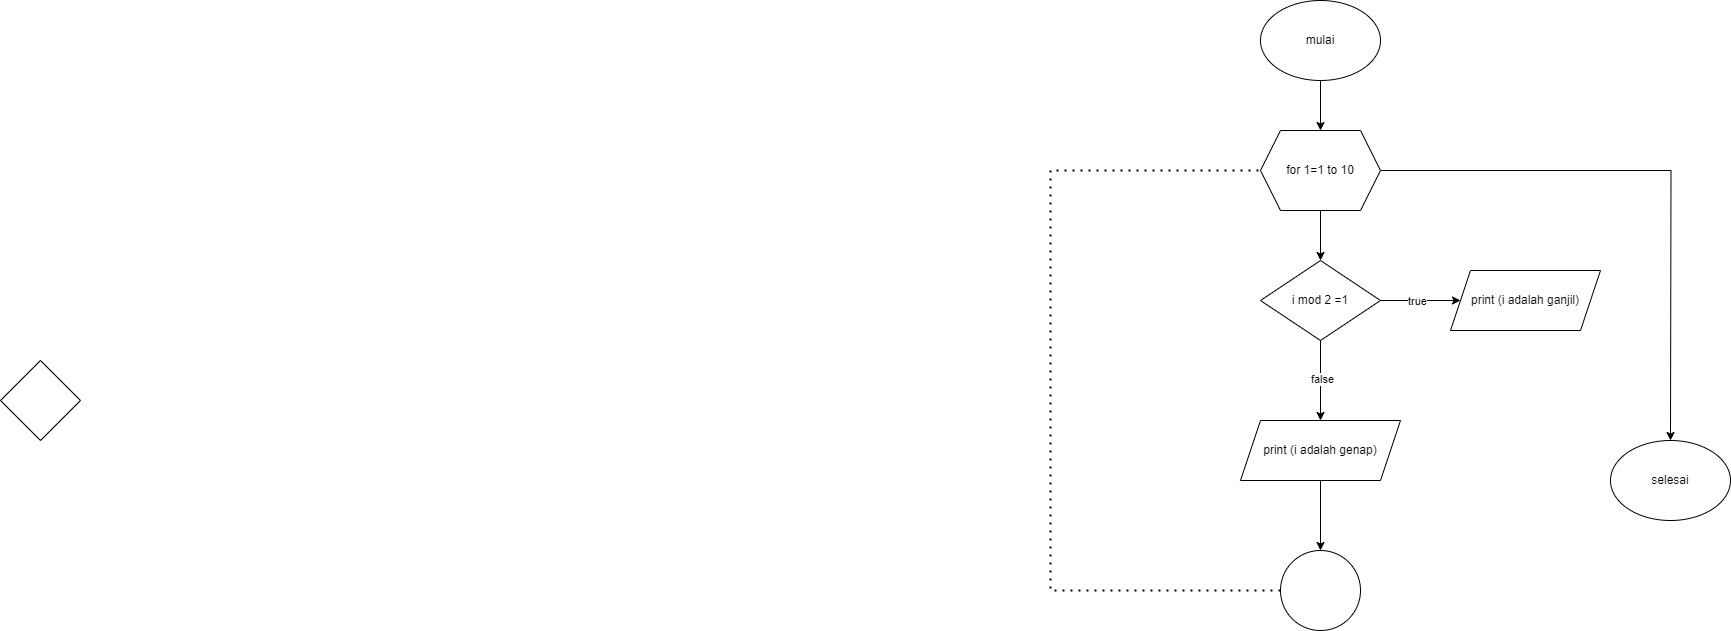

The diagram above was exported from draw.io. Its source (the exported page's mxGraphModel, read from the mxfile embedded in the PNG):
<mxGraphModel dx="1730" dy="468" grid="1" gridSize="10" guides="1" tooltips="1" connect="1" arrows="1" fold="1" page="1" pageScale="1" pageWidth="850" pageHeight="1100" math="0" shadow="0">
  <root>
    <mxCell id="0" />
    <mxCell id="1" parent="0" />
    <mxCell id="MzFxP4vdaO3XWMt42rx0-3" value="" style="edgeStyle=orthogonalEdgeStyle;rounded=0;orthogonalLoop=1;jettySize=auto;html=1;" edge="1" parent="1" source="MzFxP4vdaO3XWMt42rx0-1" target="MzFxP4vdaO3XWMt42rx0-2">
      <mxGeometry relative="1" as="geometry" />
    </mxCell>
    <mxCell id="MzFxP4vdaO3XWMt42rx0-1" value="mulai" style="ellipse;whiteSpace=wrap;html=1;" vertex="1" parent="1">
      <mxGeometry x="1230" y="60" width="120" height="80" as="geometry" />
    </mxCell>
    <mxCell id="MzFxP4vdaO3XWMt42rx0-9" value="" style="edgeStyle=orthogonalEdgeStyle;rounded=0;orthogonalLoop=1;jettySize=auto;html=1;" edge="1" parent="1" source="MzFxP4vdaO3XWMt42rx0-2" target="MzFxP4vdaO3XWMt42rx0-4">
      <mxGeometry relative="1" as="geometry" />
    </mxCell>
    <mxCell id="MzFxP4vdaO3XWMt42rx0-23" style="edgeStyle=orthogonalEdgeStyle;rounded=0;orthogonalLoop=1;jettySize=auto;html=1;exitX=1;exitY=0.5;exitDx=0;exitDy=0;" edge="1" parent="1" source="MzFxP4vdaO3XWMt42rx0-2">
      <mxGeometry relative="1" as="geometry">
        <mxPoint x="1640" y="500" as="targetPoint" />
      </mxGeometry>
    </mxCell>
    <mxCell id="MzFxP4vdaO3XWMt42rx0-2" value="for 1=1 to 10" style="shape=hexagon;perimeter=hexagonPerimeter2;whiteSpace=wrap;html=1;fixedSize=1;" vertex="1" parent="1">
      <mxGeometry x="1230" y="190" width="120" height="80" as="geometry" />
    </mxCell>
    <mxCell id="MzFxP4vdaO3XWMt42rx0-7" value="" style="edgeStyle=orthogonalEdgeStyle;rounded=0;orthogonalLoop=1;jettySize=auto;html=1;" edge="1" parent="1" source="MzFxP4vdaO3XWMt42rx0-4" target="MzFxP4vdaO3XWMt42rx0-6">
      <mxGeometry relative="1" as="geometry" />
    </mxCell>
    <mxCell id="MzFxP4vdaO3XWMt42rx0-8" value="true" style="edgeLabel;html=1;align=center;verticalAlign=middle;resizable=0;points=[];" vertex="1" connectable="0" parent="MzFxP4vdaO3XWMt42rx0-7">
      <mxGeometry x="-0.1" relative="1" as="geometry">
        <mxPoint as="offset" />
      </mxGeometry>
    </mxCell>
    <mxCell id="MzFxP4vdaO3XWMt42rx0-13" value="" style="edgeStyle=orthogonalEdgeStyle;rounded=0;orthogonalLoop=1;jettySize=auto;html=1;" edge="1" parent="1" source="MzFxP4vdaO3XWMt42rx0-4" target="MzFxP4vdaO3XWMt42rx0-12">
      <mxGeometry relative="1" as="geometry" />
    </mxCell>
    <mxCell id="MzFxP4vdaO3XWMt42rx0-14" value="false" style="edgeLabel;html=1;align=center;verticalAlign=middle;resizable=0;points=[];" vertex="1" connectable="0" parent="MzFxP4vdaO3XWMt42rx0-13">
      <mxGeometry x="-0.05" y="1" relative="1" as="geometry">
        <mxPoint as="offset" />
      </mxGeometry>
    </mxCell>
    <mxCell id="MzFxP4vdaO3XWMt42rx0-4" value="i mod 2 =1" style="rhombus;whiteSpace=wrap;html=1;" vertex="1" parent="1">
      <mxGeometry x="1230" y="320" width="120" height="80" as="geometry" />
    </mxCell>
    <mxCell id="MzFxP4vdaO3XWMt42rx0-6" value="print (i adalah ganjil)" style="shape=parallelogram;perimeter=parallelogramPerimeter;whiteSpace=wrap;html=1;fixedSize=1;" vertex="1" parent="1">
      <mxGeometry x="1420" y="330" width="150" height="60" as="geometry" />
    </mxCell>
    <mxCell id="MzFxP4vdaO3XWMt42rx0-10" value="" style="rhombus;whiteSpace=wrap;html=1;" vertex="1" parent="1">
      <mxGeometry x="-30" y="420" width="80" height="80" as="geometry" />
    </mxCell>
    <mxCell id="MzFxP4vdaO3XWMt42rx0-17" value="" style="edgeStyle=orthogonalEdgeStyle;rounded=0;orthogonalLoop=1;jettySize=auto;html=1;" edge="1" parent="1" source="MzFxP4vdaO3XWMt42rx0-12" target="MzFxP4vdaO3XWMt42rx0-16">
      <mxGeometry relative="1" as="geometry" />
    </mxCell>
    <mxCell id="MzFxP4vdaO3XWMt42rx0-12" value="print (i adalah genap)" style="shape=parallelogram;perimeter=parallelogramPerimeter;whiteSpace=wrap;html=1;fixedSize=1;" vertex="1" parent="1">
      <mxGeometry x="1210" y="480" width="160" height="60" as="geometry" />
    </mxCell>
    <mxCell id="MzFxP4vdaO3XWMt42rx0-16" value="" style="ellipse;whiteSpace=wrap;html=1;aspect=fixed;" vertex="1" parent="1">
      <mxGeometry x="1250" y="610" width="80" height="80" as="geometry" />
    </mxCell>
    <mxCell id="MzFxP4vdaO3XWMt42rx0-20" value="" style="endArrow=none;dashed=1;html=1;dashPattern=1 3;strokeWidth=2;rounded=0;exitX=0;exitY=0.5;exitDx=0;exitDy=0;entryX=0;entryY=0.5;entryDx=0;entryDy=0;" edge="1" parent="1" source="MzFxP4vdaO3XWMt42rx0-16" target="MzFxP4vdaO3XWMt42rx0-2">
      <mxGeometry width="50" height="50" relative="1" as="geometry">
        <mxPoint x="1160" y="430" as="sourcePoint" />
        <mxPoint x="1200" y="230" as="targetPoint" />
        <Array as="points">
          <mxPoint x="1020" y="650" />
          <mxPoint x="1020" y="230" />
        </Array>
      </mxGeometry>
    </mxCell>
    <mxCell id="MzFxP4vdaO3XWMt42rx0-22" value="selesai" style="ellipse;whiteSpace=wrap;html=1;" vertex="1" parent="1">
      <mxGeometry x="1580" y="500" width="120" height="80" as="geometry" />
    </mxCell>
  </root>
</mxGraphModel>